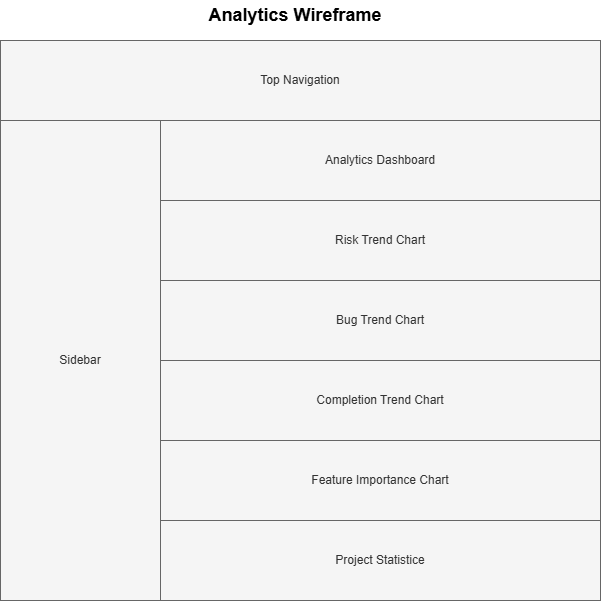

The diagram above was exported from draw.io. Its source (the exported page's mxGraphModel, read from the mxfile embedded in the PNG):
<mxGraphModel dx="1414" dy="791" grid="1" gridSize="10" guides="1" tooltips="1" connect="1" arrows="1" fold="1" page="1" pageScale="1" pageWidth="850" pageHeight="1100" math="0" shadow="0">
  <root>
    <mxCell id="0" />
    <mxCell id="1" parent="0" />
    <mxCell id="TUco4WA4TCwh4Gh6jg1t-1" parent="1" style="rounded=0;whiteSpace=wrap;html=1;fillColor=#f5f5f5;fontColor=#333333;strokeColor=#666666;" value="Top Navigation" vertex="1">
      <mxGeometry height="80" width="600" x="120" y="80" as="geometry" />
    </mxCell>
    <mxCell id="TUco4WA4TCwh4Gh6jg1t-2" parent="1" style="rounded=0;whiteSpace=wrap;html=1;fillColor=#f5f5f5;fontColor=#333333;strokeColor=#666666;" value="Analytics Dashboard" vertex="1">
      <mxGeometry height="80" width="440" x="280" y="160" as="geometry" />
    </mxCell>
    <mxCell id="TUco4WA4TCwh4Gh6jg1t-3" parent="1" style="rounded=0;whiteSpace=wrap;html=1;fillColor=#f5f5f5;fontColor=#333333;strokeColor=#666666;" value="Risk Trend Chart" vertex="1">
      <mxGeometry height="80" width="440" x="280" y="240" as="geometry" />
    </mxCell>
    <mxCell id="TUco4WA4TCwh4Gh6jg1t-4" parent="1" style="rounded=0;whiteSpace=wrap;html=1;fillColor=#f5f5f5;fontColor=#333333;strokeColor=#666666;" value="Bug Trend Chart" vertex="1">
      <mxGeometry height="80" width="440" x="280" y="320" as="geometry" />
    </mxCell>
    <mxCell id="TUco4WA4TCwh4Gh6jg1t-5" parent="1" style="rounded=0;whiteSpace=wrap;html=1;fillColor=#f5f5f5;fontColor=#333333;strokeColor=#666666;" value="Completion Trend Chart" vertex="1">
      <mxGeometry height="80" width="440" x="280" y="400" as="geometry" />
    </mxCell>
    <mxCell id="TUco4WA4TCwh4Gh6jg1t-6" parent="1" style="rounded=0;whiteSpace=wrap;html=1;fillColor=#f5f5f5;fontColor=#333333;strokeColor=#666666;" value="Feature Importance Chart" vertex="1">
      <mxGeometry height="80" width="440" x="280" y="480" as="geometry" />
    </mxCell>
    <mxCell id="TUco4WA4TCwh4Gh6jg1t-7" parent="1" style="rounded=0;whiteSpace=wrap;html=1;fillColor=#f5f5f5;fontColor=#333333;strokeColor=#666666;" value="Project Statistice" vertex="1">
      <mxGeometry height="80" width="440" x="280" y="560" as="geometry" />
    </mxCell>
    <mxCell id="TUco4WA4TCwh4Gh6jg1t-8" parent="1" style="rounded=0;whiteSpace=wrap;html=1;fillColor=#f5f5f5;fontColor=#333333;strokeColor=#666666;" value="Sidebar" vertex="1">
      <mxGeometry height="480" width="160" x="120" y="160" as="geometry" />
    </mxCell>
    <mxCell id="TUco4WA4TCwh4Gh6jg1t-9" parent="1" style="text;html=1;whiteSpace=wrap;strokeColor=none;fillColor=none;align=center;verticalAlign=middle;rounded=0;fontStyle=1;fontSize=18;" value="Analytics Wireframe" vertex="1">
      <mxGeometry height="30" width="210" x="310" y="40" as="geometry" />
    </mxCell>
  </root>
</mxGraphModel>